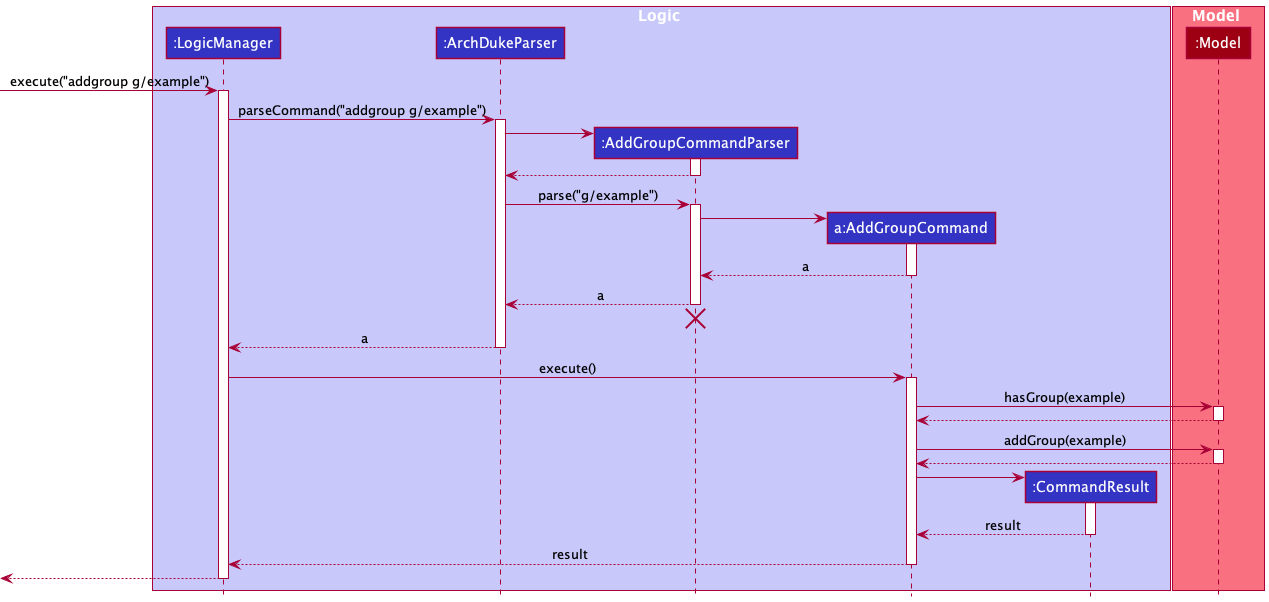

The diagram above was rendered by PlantUML. Its source (embedded in the PNG):
@startuml
!include style.puml

box Logic LOGIC_COLOR_T1
participant ":LogicManager" as LogicManager LOGIC_COLOR
participant ":ArchDukeParser" as ArchDukeParser LOGIC_COLOR
participant ":AddGroupCommandParser" as AddGroupCommandParser LOGIC_COLOR
participant "a:AddGroupCommand" as AddGroupCommand LOGIC_COLOR
participant ":CommandResult" as CommandResult LOGIC_COLOR
end box

box Model MODEL_COLOR_T1
participant ":Model" as Model MODEL_COLOR
end box

[-> LogicManager : execute("addgroup g/example")
activate LogicManager

LogicManager -> ArchDukeParser : parseCommand("addgroup g/example")
activate ArchDukeParser

create AddGroupCommandParser
ArchDukeParser -> AddGroupCommandParser
activate AddGroupCommandParser

AddGroupCommandParser --> ArchDukeParser
deactivate AddGroupCommandParser

ArchDukeParser -> AddGroupCommandParser : parse("g/example")
activate AddGroupCommandParser

create AddGroupCommand
AddGroupCommandParser -> AddGroupCommand
activate AddGroupCommand

AddGroupCommand --> AddGroupCommandParser : a
deactivate AddGroupCommand

AddGroupCommandParser --> ArchDukeParser : a
deactivate AddGroupCommandParser

'Hidden arrow to position the destroy marker below the end of the activation bar.
AddGroupCommandParser -[hidden]-> ArchDukeParser
destroy AddGroupCommandParser

ArchDukeParser --> LogicManager : a
deactivate ArchDukeParser

LogicManager -> AddGroupCommand : execute()
activate AddGroupCommand

AddGroupCommand -> Model : hasGroup(example)
activate Model

Model --> AddGroupCommand
deactivate Model

AddGroupCommand -> Model : addGroup(example)
activate Model

Model --> AddGroupCommand
deactivate Model

create CommandResult
AddGroupCommand -> CommandResult
activate CommandResult

CommandResult --> AddGroupCommand : result
deactivate CommandResult

AddGroupCommand --> LogicManager : result
deactivate AddGroupCommand

[<--LogicManager
deactivate LogicManager
@enduml